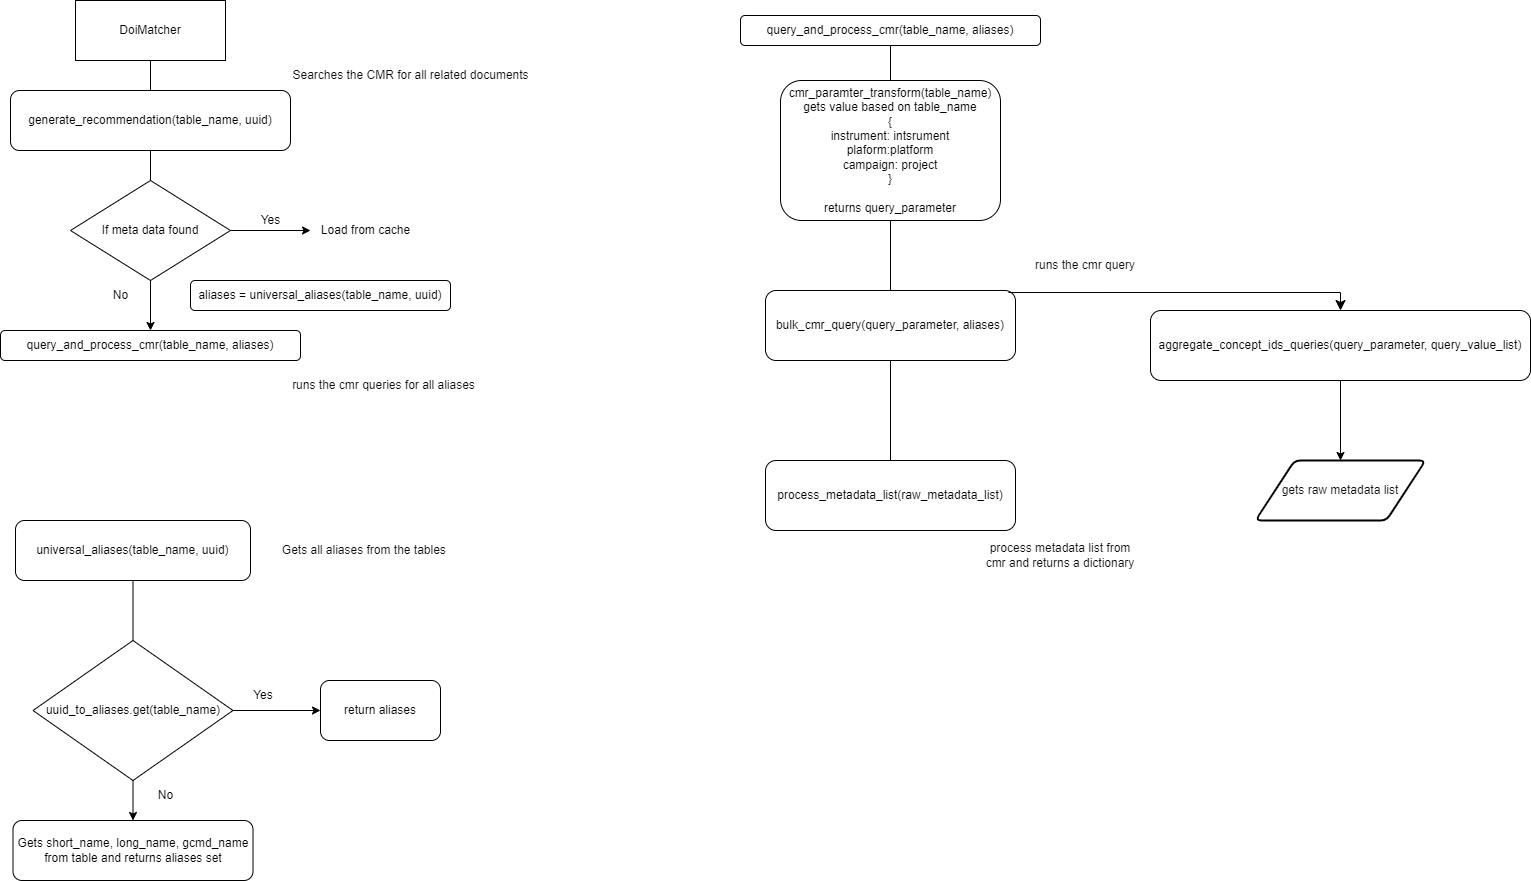

The diagram above was exported from draw.io. Its source (the exported page's mxGraphModel, read from the mxfile embedded in the PNG):
<mxGraphModel dx="1114" dy="916" grid="1" gridSize="10" guides="1" tooltips="1" connect="1" arrows="1" fold="1" page="1" pageScale="1" pageWidth="4681" pageHeight="3300" math="0" shadow="0">
  <root>
    <mxCell id="0" />
    <mxCell id="1" parent="0" />
    <mxCell id="RCvstS-m75dTmTThlewb-1" value="DoiMatcher" style="rounded=0;whiteSpace=wrap;html=1;" vertex="1" parent="1">
      <mxGeometry x="205" y="30" width="150" height="60" as="geometry" />
    </mxCell>
    <mxCell id="RCvstS-m75dTmTThlewb-2" value="generate_recommendation(table_name, uuid)" style="rounded=1;whiteSpace=wrap;html=1;" vertex="1" parent="1">
      <mxGeometry x="140" y="120" width="280" height="60" as="geometry" />
    </mxCell>
    <mxCell id="RCvstS-m75dTmTThlewb-4" value="If meta data found" style="rhombus;whiteSpace=wrap;html=1;" vertex="1" parent="1">
      <mxGeometry x="200" y="210" width="160" height="100" as="geometry" />
    </mxCell>
    <mxCell id="RCvstS-m75dTmTThlewb-5" value="" style="endArrow=classic;html=1;rounded=0;exitX=1;exitY=0.5;exitDx=0;exitDy=0;" edge="1" parent="1" source="RCvstS-m75dTmTThlewb-4">
      <mxGeometry width="50" height="50" relative="1" as="geometry">
        <mxPoint x="540" y="190" as="sourcePoint" />
        <mxPoint x="440" y="260" as="targetPoint" />
      </mxGeometry>
    </mxCell>
    <mxCell id="RCvstS-m75dTmTThlewb-6" value="Yes" style="text;html=1;align=center;verticalAlign=middle;resizable=0;points=[];autosize=1;strokeColor=none;fillColor=none;" vertex="1" parent="1">
      <mxGeometry x="380" y="235" width="40" height="30" as="geometry" />
    </mxCell>
    <mxCell id="RCvstS-m75dTmTThlewb-7" value="Load from cache" style="text;html=1;align=center;verticalAlign=middle;resizable=0;points=[];autosize=1;strokeColor=none;fillColor=none;" vertex="1" parent="1">
      <mxGeometry x="440" y="245" width="110" height="30" as="geometry" />
    </mxCell>
    <mxCell id="RCvstS-m75dTmTThlewb-8" value="" style="endArrow=classic;html=1;rounded=0;exitX=0.5;exitY=1;exitDx=0;exitDy=0;entryX=0.5;entryY=0;entryDx=0;entryDy=0;" edge="1" parent="1" source="RCvstS-m75dTmTThlewb-4" target="RCvstS-m75dTmTThlewb-15">
      <mxGeometry width="50" height="50" relative="1" as="geometry">
        <mxPoint x="540" y="190" as="sourcePoint" />
        <mxPoint x="280" y="350" as="targetPoint" />
      </mxGeometry>
    </mxCell>
    <mxCell id="RCvstS-m75dTmTThlewb-9" value="No" style="text;html=1;align=center;verticalAlign=middle;resizable=0;points=[];autosize=1;strokeColor=none;fillColor=none;" vertex="1" parent="1">
      <mxGeometry x="230" y="310" width="40" height="30" as="geometry" />
    </mxCell>
    <mxCell id="RCvstS-m75dTmTThlewb-12" value="" style="endArrow=none;html=1;rounded=0;entryX=0.5;entryY=1;entryDx=0;entryDy=0;exitX=0.5;exitY=0;exitDx=0;exitDy=0;" edge="1" parent="1" source="RCvstS-m75dTmTThlewb-4" target="RCvstS-m75dTmTThlewb-2">
      <mxGeometry width="50" height="50" relative="1" as="geometry">
        <mxPoint x="540" y="480" as="sourcePoint" />
        <mxPoint x="590" y="430" as="targetPoint" />
      </mxGeometry>
    </mxCell>
    <mxCell id="RCvstS-m75dTmTThlewb-13" value="" style="endArrow=none;html=1;rounded=0;entryX=0.5;entryY=1;entryDx=0;entryDy=0;exitX=0.5;exitY=0;exitDx=0;exitDy=0;" edge="1" parent="1" source="RCvstS-m75dTmTThlewb-2" target="RCvstS-m75dTmTThlewb-1">
      <mxGeometry width="50" height="50" relative="1" as="geometry">
        <mxPoint x="540" y="480" as="sourcePoint" />
        <mxPoint x="590" y="430" as="targetPoint" />
      </mxGeometry>
    </mxCell>
    <mxCell id="RCvstS-m75dTmTThlewb-14" value="aliases = universal_aliases(table_name, uuid)" style="rounded=1;whiteSpace=wrap;html=1;" vertex="1" parent="1">
      <mxGeometry x="320" y="310" width="260" height="30" as="geometry" />
    </mxCell>
    <mxCell id="RCvstS-m75dTmTThlewb-15" value="query_and_process_cmr(table_name, aliases)" style="rounded=1;whiteSpace=wrap;html=1;" vertex="1" parent="1">
      <mxGeometry x="130" y="360" width="300" height="30" as="geometry" />
    </mxCell>
    <mxCell id="RCvstS-m75dTmTThlewb-16" value="universal_aliases(table_name, uuid)" style="rounded=1;whiteSpace=wrap;html=1;" vertex="1" parent="1">
      <mxGeometry x="145" y="550" width="235" height="60" as="geometry" />
    </mxCell>
    <mxCell id="RCvstS-m75dTmTThlewb-17" value="" style="endArrow=none;html=1;rounded=0;entryX=0.5;entryY=0;entryDx=0;entryDy=0;exitX=0.5;exitY=1;exitDx=0;exitDy=0;" edge="1" parent="1" source="RCvstS-m75dTmTThlewb-16" target="RCvstS-m75dTmTThlewb-18">
      <mxGeometry width="50" height="50" relative="1" as="geometry">
        <mxPoint x="540" y="670" as="sourcePoint" />
        <mxPoint x="590" y="620" as="targetPoint" />
      </mxGeometry>
    </mxCell>
    <mxCell id="RCvstS-m75dTmTThlewb-18" value="uuid_to_aliases.get(table_name)" style="rhombus;whiteSpace=wrap;html=1;" vertex="1" parent="1">
      <mxGeometry x="162.5" y="670" width="200" height="140" as="geometry" />
    </mxCell>
    <mxCell id="RCvstS-m75dTmTThlewb-19" value="" style="endArrow=classic;html=1;rounded=0;exitX=0.5;exitY=1;exitDx=0;exitDy=0;entryX=0.5;entryY=0;entryDx=0;entryDy=0;" edge="1" parent="1" source="RCvstS-m75dTmTThlewb-18" target="RCvstS-m75dTmTThlewb-23">
      <mxGeometry width="50" height="50" relative="1" as="geometry">
        <mxPoint x="244.5" y="810" as="sourcePoint" />
        <mxPoint x="242" y="850" as="targetPoint" />
      </mxGeometry>
    </mxCell>
    <mxCell id="RCvstS-m75dTmTThlewb-20" value="" style="endArrow=classic;html=1;rounded=0;exitX=1;exitY=0.5;exitDx=0;exitDy=0;entryX=0;entryY=0.5;entryDx=0;entryDy=0;" edge="1" parent="1" source="RCvstS-m75dTmTThlewb-18" target="RCvstS-m75dTmTThlewb-22">
      <mxGeometry width="50" height="50" relative="1" as="geometry">
        <mxPoint x="540" y="670" as="sourcePoint" />
        <mxPoint x="450" y="740" as="targetPoint" />
      </mxGeometry>
    </mxCell>
    <mxCell id="RCvstS-m75dTmTThlewb-21" value="Yes" style="text;html=1;strokeColor=none;fillColor=none;align=center;verticalAlign=middle;whiteSpace=wrap;rounded=0;" vertex="1" parent="1">
      <mxGeometry x="362.5" y="710" width="60" height="30" as="geometry" />
    </mxCell>
    <mxCell id="RCvstS-m75dTmTThlewb-22" value="return aliases" style="rounded=1;whiteSpace=wrap;html=1;" vertex="1" parent="1">
      <mxGeometry x="450" y="710" width="120" height="60" as="geometry" />
    </mxCell>
    <mxCell id="RCvstS-m75dTmTThlewb-23" value="Gets short_name, long_name, gcmd_name from table and returns aliases set" style="rounded=1;whiteSpace=wrap;html=1;" vertex="1" parent="1">
      <mxGeometry x="142.5" y="850" width="240" height="60" as="geometry" />
    </mxCell>
    <mxCell id="RCvstS-m75dTmTThlewb-24" value="No" style="text;html=1;align=center;verticalAlign=middle;resizable=0;points=[];autosize=1;strokeColor=none;fillColor=none;" vertex="1" parent="1">
      <mxGeometry x="275" y="810" width="40" height="30" as="geometry" />
    </mxCell>
    <mxCell id="RCvstS-m75dTmTThlewb-25" value="query_and_process_cmr(table_name, aliases)" style="rounded=1;whiteSpace=wrap;html=1;" vertex="1" parent="1">
      <mxGeometry x="870" y="45" width="300" height="30" as="geometry" />
    </mxCell>
    <mxCell id="RCvstS-m75dTmTThlewb-27" value="cmr_paramter_transform(table_name)&lt;br&gt;gets value based on table_name&lt;br&gt;{&lt;br&gt;instrument: intsrument&lt;br&gt;plaform:platform&lt;br&gt;campaign: project&lt;br&gt;}&lt;br&gt;&lt;br&gt;returns query_parameter" style="rounded=1;whiteSpace=wrap;html=1;" vertex="1" parent="1">
      <mxGeometry x="910" y="110" width="220" height="140" as="geometry" />
    </mxCell>
    <mxCell id="RCvstS-m75dTmTThlewb-28" value="bulk_cmr_query(query_parameter, aliases)" style="rounded=1;whiteSpace=wrap;html=1;" vertex="1" parent="1">
      <mxGeometry x="895" y="320" width="250" height="70" as="geometry" />
    </mxCell>
    <mxCell id="RCvstS-m75dTmTThlewb-31" value="aggregate_concept_ids_queries(query_parameter, query_value_list)" style="rounded=1;whiteSpace=wrap;html=1;" vertex="1" parent="1">
      <mxGeometry x="1280" y="340" width="380" height="70" as="geometry" />
    </mxCell>
    <mxCell id="RCvstS-m75dTmTThlewb-32" value="" style="edgeStyle=segmentEdgeStyle;endArrow=classic;html=1;curved=0;rounded=0;endSize=8;startSize=8;fontColor=#f9f5f5;exitX=0.972;exitY=0.029;exitDx=0;exitDy=0;exitPerimeter=0;" edge="1" parent="1" source="RCvstS-m75dTmTThlewb-28" target="RCvstS-m75dTmTThlewb-31">
      <mxGeometry width="50" height="50" relative="1" as="geometry">
        <mxPoint x="1150" y="500" as="sourcePoint" />
        <mxPoint x="1200" y="450" as="targetPoint" />
      </mxGeometry>
    </mxCell>
    <mxCell id="RCvstS-m75dTmTThlewb-33" value="" style="endArrow=classic;html=1;rounded=0;fontColor=#f9f5f5;exitX=0.5;exitY=1;exitDx=0;exitDy=0;" edge="1" parent="1" source="RCvstS-m75dTmTThlewb-31" target="RCvstS-m75dTmTThlewb-35">
      <mxGeometry width="50" height="50" relative="1" as="geometry">
        <mxPoint x="1150" y="500" as="sourcePoint" />
        <mxPoint x="1020" y="440" as="targetPoint" />
      </mxGeometry>
    </mxCell>
    <mxCell id="RCvstS-m75dTmTThlewb-35" value="gets raw metadata list" style="shape=parallelogram;html=1;strokeWidth=2;perimeter=parallelogramPerimeter;whiteSpace=wrap;rounded=1;arcSize=12;size=0.23;labelBackgroundColor=#ffffff;fontColor=#0D0D0D;" vertex="1" parent="1">
      <mxGeometry x="1385" y="490" width="170" height="60" as="geometry" />
    </mxCell>
    <mxCell id="RCvstS-m75dTmTThlewb-36" value="process_metadata_list(raw_metadata_list)" style="rounded=1;whiteSpace=wrap;html=1;" vertex="1" parent="1">
      <mxGeometry x="895" y="490" width="250" height="70" as="geometry" />
    </mxCell>
    <mxCell id="RCvstS-m75dTmTThlewb-37" value="" style="endArrow=none;html=1;rounded=0;fontColor=#0D0D0D;entryX=0.5;entryY=1;entryDx=0;entryDy=0;" edge="1" parent="1" source="RCvstS-m75dTmTThlewb-27" target="RCvstS-m75dTmTThlewb-25">
      <mxGeometry width="50" height="50" relative="1" as="geometry">
        <mxPoint x="1150" y="500" as="sourcePoint" />
        <mxPoint x="1200" y="450" as="targetPoint" />
      </mxGeometry>
    </mxCell>
    <mxCell id="RCvstS-m75dTmTThlewb-38" value="" style="endArrow=none;html=1;rounded=0;fontColor=#0D0D0D;entryX=0.5;entryY=1;entryDx=0;entryDy=0;" edge="1" parent="1" source="RCvstS-m75dTmTThlewb-28" target="RCvstS-m75dTmTThlewb-27">
      <mxGeometry width="50" height="50" relative="1" as="geometry">
        <mxPoint x="1150" y="500" as="sourcePoint" />
        <mxPoint x="1200" y="450" as="targetPoint" />
      </mxGeometry>
    </mxCell>
    <mxCell id="RCvstS-m75dTmTThlewb-39" value="" style="endArrow=none;html=1;rounded=0;fontColor=#0D0D0D;entryX=0.5;entryY=1;entryDx=0;entryDy=0;exitX=0.5;exitY=0;exitDx=0;exitDy=0;" edge="1" parent="1" source="RCvstS-m75dTmTThlewb-36" target="RCvstS-m75dTmTThlewb-28">
      <mxGeometry width="50" height="50" relative="1" as="geometry">
        <mxPoint x="1150" y="500" as="sourcePoint" />
        <mxPoint x="1200" y="450" as="targetPoint" />
      </mxGeometry>
    </mxCell>
    <mxCell id="RCvstS-m75dTmTThlewb-40" value="Searches the CMR for all related documents" style="text;html=1;align=center;verticalAlign=middle;resizable=0;points=[];autosize=1;strokeColor=none;fillColor=none;fontColor=#0D0D0D;" vertex="1" parent="1">
      <mxGeometry x="410" y="90" width="260" height="30" as="geometry" />
    </mxCell>
    <mxCell id="RCvstS-m75dTmTThlewb-41" value="runs the cmr queries for all aliases" style="text;html=1;align=center;verticalAlign=middle;resizable=0;points=[];autosize=1;strokeColor=none;fillColor=none;fontColor=#0D0D0D;" vertex="1" parent="1">
      <mxGeometry x="407.5" y="400" width="210" height="30" as="geometry" />
    </mxCell>
    <mxCell id="RCvstS-m75dTmTThlewb-42" value="Gets all aliases from the tables&amp;nbsp;" style="text;html=1;align=center;verticalAlign=middle;resizable=0;points=[];autosize=1;strokeColor=none;fillColor=none;fontColor=#0D0D0D;" vertex="1" parent="1">
      <mxGeometry x="400" y="565" width="190" height="30" as="geometry" />
    </mxCell>
    <mxCell id="RCvstS-m75dTmTThlewb-43" value="runs the cmr query" style="text;html=1;strokeColor=none;fillColor=none;align=center;verticalAlign=middle;whiteSpace=wrap;rounded=0;fontColor=#0D0D0D;" vertex="1" parent="1">
      <mxGeometry x="1060" y="280" width="310" height="30" as="geometry" />
    </mxCell>
    <mxCell id="RCvstS-m75dTmTThlewb-44" value="process metadata list from cmr and returns a dictionary" style="text;html=1;strokeColor=none;fillColor=none;align=center;verticalAlign=middle;whiteSpace=wrap;rounded=0;fontColor=#0D0D0D;" vertex="1" parent="1">
      <mxGeometry x="1110" y="570" width="160" height="30" as="geometry" />
    </mxCell>
  </root>
</mxGraphModel>